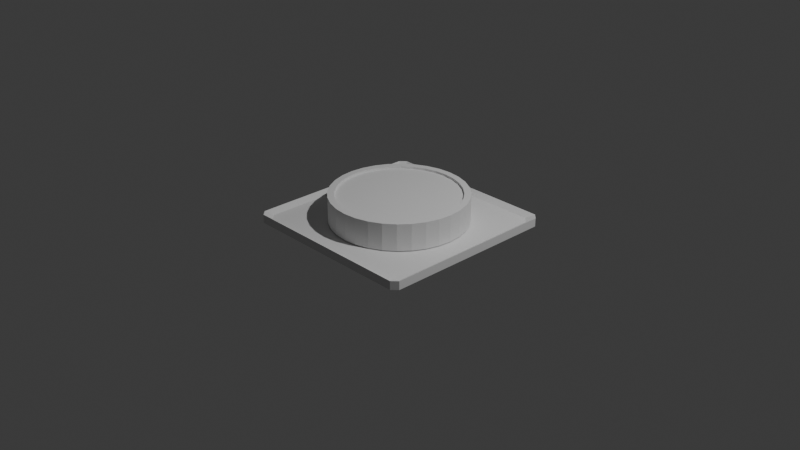 # Source: NES_Button.blend  (saved by Blender 4.5.90; exported with 4.5.12 LTS)
import bpy
from mathutils import Matrix  # noqa: F401  (used for matrix-valued properties, if any)

bpy.ops.wm.read_factory_settings(use_empty=True)
scene = bpy.context.scene
scene.name = 'Scene'

# ---- collections
col_collection = bpy.data.collections.new('Collection'); scene.collection.children.link(col_collection)

# ---- world
world_world = bpy.data.worlds.new('World'); scene.world = world_world
world_world.use_nodes = True; world_world.node_tree.nodes.clear()
_N = world_world.node_tree.nodes; _L = world_world.node_tree.links
n0 = _N.new('ShaderNodeOutputWorld'); n0.name = 'World Output'; n0.location = (200, 100)
n1 = _N.new('ShaderNodeBackground'); n1.name = 'Background'; n1.location = (-200, 100)
n1.inputs[0].default_value = (0.05088, 0.05088, 0.05088, 1.0)
_L.new(n1.outputs[0], n0.inputs[0])
n0.is_active_output = True
world_world.color = (0.05088, 0.05088, 0.05088)
world_world.sun_shadow_jitter_overblur = 0.0

# ---- cameras
cam_camera = bpy.data.cameras.new('Camera')
cam_camera.clip_end = 100.0
cam_camera.ortho_scale = 7.314

# ---- lights
light_light = bpy.data.lights.new('Light', 'POINT')
light_light.energy = 1000.0
light_light.shadow_soft_size = 0.1

# ---- meshes
me_cylinder = bpy.data.meshes.new('Cylinder')
me_cylinder.from_pydata([(0.0, 1.0, -1.0), (-0.1761, 0.8854, 0.8283), (0.1951, 0.9808, -1.0), (-0.3455, 0.834, 0.8283), (0.3827, 0.9239, -1.0), (-0.5015, 0.7506, 0.8283), (0.5556, 0.8315, -1.0), (-0.6383, 0.6383, 0.8283), (0.7071, 0.7071, -1.0), (-0.7506, 0.5015, 0.8283), (0.8315, 0.5556, -1.0), (-0.834, 0.3455, 0.8283), (0.9239, 0.3827, -1.0), (-0.8854, 0.1761, 0.8283), (0.9808, 0.1951, -1.0), (-0.9028, 9.313e-10, 0.8283), (1.0, 0.0, -1.0), (-0.8854, -0.1761, 0.8283), (0.9808, -0.1951, -1.0), (-0.834, -0.3455, 0.8283), (0.9239, -0.3827, -1.0), (-0.7506, -0.5015, 0.8283), (0.8315, -0.5556, -1.0), (-0.6383, -0.6383, 0.8283), (0.7071, -0.7071, -1.0), (-0.5015, -0.7506, 0.8283), (0.5556, -0.8315, -1.0), (-0.3455, -0.834, 0.8283), (0.3827, -0.9239, -1.0), (-0.1761, -0.8854, 0.8283), (0.1951, -0.9808, -1.0), (-1.402e-09, -0.9028, 0.8283), (0.0, -1.0, -1.0), (0.1761, -0.8854, 0.8283), (-0.1951, -0.9808, -1.0), (0.3455, -0.834, 0.8283), (-0.3827, -0.9239, -1.0), (0.5015, -0.7506, 0.8283), (-0.5556, -0.8315, -1.0), (0.6383, -0.6383, 0.8283), (-0.7071, -0.7071, -1.0), (0.7506, -0.5015, 0.8283), (-0.8315, -0.5556, -1.0), (0.834, -0.3455, 0.8283), (-0.9239, -0.3827, -1.0), (0.8854, -0.1761, 0.8283), (-0.9808, -0.1951, -1.0), (0.9028, -9.313e-10, 0.8283), (-1.0, 0.0, -1.0), (0.8854, 0.1761, 0.8283), (-0.9808, 0.1951, -1.0), (0.834, 0.3455, 0.8283), (-0.9239, 0.3827, -1.0), (0.7506, 0.5015, 0.8283), (-0.8315, 0.5556, -1.0), (0.6383, 0.6383, 0.8283), (-0.7071, 0.7071, -1.0), (0.5015, 0.7506, 0.8283), (-0.5556, 0.8315, -1.0), (0.3455, 0.834, 0.8283), (-0.3827, 0.9239, -1.0), (0.1761, 0.8854, 0.8283), (-0.1951, 0.9808, -1.0), (4.602e-10, 0.9028, 0.8283), (9.313e-10, 0.9028, 1.0), (0.0, 1.0, 0.9032), (0.0, 1.0, 1.0), (0.1761, 0.8854, 1.0), (0.1951, 0.9808, 0.9032), (0.1951, 0.9808, 1.0), (0.3455, 0.834, 1.0), (0.3827, 0.9239, 0.9032), (0.3827, 0.9239, 1.0), (0.5015, 0.7506, 1.0), (0.5556, 0.8315, 0.9032), (0.5556, 0.8315, 1.0), (0.6383, 0.6383, 1.0), (0.7071, 0.7071, 0.9032), (0.7071, 0.7071, 1.0), (0.7506, 0.5015, 1.0), (0.8315, 0.5556, 0.9032), (0.8315, 0.5556, 1.0), (0.834, 0.3455, 1.0), (0.9239, 0.3827, 0.9032), (0.9239, 0.3827, 1.0), (0.8854, 0.1761, 1.0), (0.9808, 0.1951, 0.9032), (0.9808, 0.1951, 1.0), (0.9028, -9.313e-10, 1.0), (1.0, 0.0, 0.9032), (1.0, 0.0, 1.0), (0.8854, -0.1761, 1.0), (0.9808, -0.1951, 0.9032), (0.9808, -0.1951, 1.0), (0.834, -0.3455, 1.0), (0.9239, -0.3827, 0.9032), (0.9239, -0.3827, 1.0), (0.7506, -0.5015, 1.0), (0.8315, -0.5556, 0.9032), (0.8315, -0.5556, 1.0), (0.6383, -0.6383, 1.0), (0.7071, -0.7071, 0.9032), (0.7071, -0.7071, 1.0), (0.5015, -0.7506, 1.0), (0.5556, -0.8315, 0.9032), (0.5556, -0.8315, 1.0), (0.3455, -0.834, 1.0), (0.3827, -0.9239, 0.9032), (0.3827, -0.9239, 1.0), (0.1761, -0.8854, 1.0), (0.1951, -0.9808, 0.9032), (0.1951, -0.9808, 1.0), (-9.313e-10, -0.9028, 1.0), (0.0, -1.0, 0.9032), (0.0, -1.0, 1.0), (-0.1761, -0.8854, 1.0), (-0.1951, -0.9808, 0.9032), (-0.1951, -0.9808, 1.0), (-0.3455, -0.834, 1.0), (-0.3827, -0.9239, 0.9032), (-0.3827, -0.9239, 1.0), (-0.5015, -0.7506, 1.0), (-0.5556, -0.8315, 0.9032), (-0.5556, -0.8315, 1.0), (-0.6383, -0.6383, 1.0), (-0.7071, -0.7071, 0.9032), (-0.7071, -0.7071, 1.0), (-0.7506, -0.5015, 1.0), (-0.8315, -0.5556, 0.9032), (-0.8315, -0.5556, 1.0), (-0.834, -0.3455, 1.0), (-0.9239, -0.3827, 0.9032), (-0.9239, -0.3827, 1.0), (-0.8854, -0.1761, 1.0), (-0.9808, -0.1951, 0.9032), (-0.9808, -0.1951, 1.0), (-0.9028, 9.313e-10, 1.0), (-1.0, 0.0, 0.9032), (-1.0, 0.0, 1.0), (-0.8854, 0.1761, 1.0), (-0.9808, 0.1951, 0.9032), (-0.9808, 0.1951, 1.0), (-0.834, 0.3455, 1.0), (-0.9239, 0.3827, 0.9032), (-0.9239, 0.3827, 1.0), (-0.7506, 0.5015, 1.0), (-0.8315, 0.5556, 0.9032), (-0.8315, 0.5556, 1.0), (-0.6383, 0.6383, 1.0), (-0.7071, 0.7071, 0.9032), (-0.7071, 0.7071, 1.0), (-0.5015, 0.7506, 1.0), (-0.5556, 0.8315, 0.9032), (-0.5556, 0.8315, 1.0), (-0.3455, 0.834, 1.0), (-0.3827, 0.9239, 0.9032), (-0.3827, 0.9239, 1.0), (-0.1761, 0.8854, 1.0), (-0.1951, 0.9808, 0.9032), (-0.1951, 0.9808, 1.0)], [], [(133, 130, 19, 17), (157, 154, 3, 1), (76, 73, 57, 55), (100, 97, 41, 39), (124, 121, 25, 23), (148, 145, 9, 7), (67, 64, 63, 61), (91, 88, 47, 45), (115, 112, 31, 29), (139, 136, 15, 13), (82, 79, 53, 51), (106, 103, 37, 35), (130, 127, 21, 19), (154, 151, 5, 3), (73, 70, 59, 57), (97, 94, 43, 41), (121, 118, 27, 25), (61, 63, 1, 3, 5, 7, 9, 11, 13, 15, 17, 19, 21, 23, 25, 27, 29, 31, 33, 35, 37, 39, 41, 43, 45, 47, 49, 51, 53, 55, 57, 59), (88, 85, 49, 47), (112, 109, 33, 31), (136, 133, 17, 15), (79, 76, 55, 53), (103, 100, 39, 37), (127, 124, 23, 21), (151, 148, 7, 5), (64, 157, 1, 63), (70, 67, 61, 59), (94, 91, 45, 43), (118, 115, 29, 27), (142, 139, 13, 11), (85, 82, 51, 49), (109, 106, 35, 33), (0, 2, 4, 6, 8, 10, 12, 14, 16, 18, 20, 22, 24, 26, 28, 30, 32, 34, 36, 38, 40, 42, 44, 46, 48, 50, 52, 54, 56, 58, 60, 62), (68, 65, 66, 69), (69, 66, 64, 67), (71, 68, 69, 72), (72, 69, 67, 70), (74, 71, 72, 75), (75, 72, 70, 73), (77, 74, 75, 78), (78, 75, 73, 76), (80, 77, 78, 81), (81, 78, 76, 79), (83, 80, 81, 84), (84, 81, 79, 82), (86, 83, 84, 87), (87, 84, 82, 85), (89, 86, 87, 90), (90, 87, 85, 88), (92, 89, 90, 93), (93, 90, 88, 91), (95, 92, 93, 96), (96, 93, 91, 94), (98, 95, 96, 99), (99, 96, 94, 97), (101, 98, 99, 102), (102, 99, 97, 100), (104, 101, 102, 105), (105, 102, 100, 103), (107, 104, 105, 108), (108, 105, 103, 106), (110, 107, 108, 111), (111, 108, 106, 109), (113, 110, 111, 114), (114, 111, 109, 112), (116, 113, 114, 117), (117, 114, 112, 115), (119, 116, 117, 120), (120, 117, 115, 118), (122, 119, 120, 123), (123, 120, 118, 121), (125, 122, 123, 126), (126, 123, 121, 124), (128, 125, 126, 129), (129, 126, 124, 127), (131, 128, 129, 132), (132, 129, 127, 130), (134, 131, 132, 135), (135, 132, 130, 133), (137, 134, 135, 138), (138, 135, 133, 136), (140, 137, 138, 141), (141, 138, 136, 139), (143, 140, 141, 144), (144, 141, 139, 142), (146, 143, 144, 147), (147, 144, 142, 145), (149, 146, 147, 150), (150, 147, 145, 148), (152, 149, 150, 153), (153, 150, 148, 151), (155, 152, 153, 156), (156, 153, 151, 154), (158, 155, 156, 159), (159, 156, 154, 157), (65, 158, 159, 66), (66, 159, 157, 64), (145, 142, 11, 9), (0, 65, 68, 2), (62, 158, 65, 0), (2, 68, 71, 4), (4, 71, 74, 6), (6, 74, 77, 8), (8, 77, 80, 10), (10, 80, 83, 12), (12, 83, 86, 14), (14, 86, 89, 16), (16, 89, 92, 18), (18, 92, 95, 20), (20, 95, 98, 22), (22, 98, 101, 24), (24, 101, 104, 26), (26, 104, 107, 28), (28, 107, 110, 30), (30, 110, 113, 32), (32, 113, 116, 34), (34, 116, 119, 36), (36, 119, 122, 38), (38, 122, 125, 40), (40, 125, 128, 42), (42, 128, 131, 44), (44, 131, 134, 46), (46, 134, 137, 48), (48, 137, 140, 50), (50, 140, 143, 52), (52, 143, 146, 54), (54, 146, 149, 56), (56, 149, 152, 58), (58, 152, 155, 60), (60, 155, 158, 62)])
_uv = me_cylinder.uv_layers.new(name='UVMap')
_uv.uv.foreach_set('vector', [0.0375, 0.2077, 0.04983, 0.1671, 0.04983, 0.1671, 0.0375, 0.2077, 0.2077, 0.4625, 0.1671, 0.4502, 0.1671, 0.4502, 0.2077, 0.4625, 0.4032, 0.4032, 0.3704, 0.4301, 0.3704, 0.4301, 0.4032, 0.4032, 0.4032, 0.0968, 0.4301, 0.1296, 0.4301, 0.1296, 0.4032, 0.0968, 0.0968, 0.0968, 0.1296, 0.06985, 0.1296, 0.06985, 0.0968, 0.0968, 0.0968, 0.4032, 0.06985, 0.3704, 0.06985, 0.3704, 0.0968, 0.4032, 0.2923, 0.4625, 0.25, 0.4667, 0.25, 0.4667, 0.2923, 0.4625, 0.4625, 0.2077, 0.4667, 0.25, 0.4667, 0.25, 0.4625, 0.2077, 0.2077, 0.0375, 0.25, 0.03334, 0.25, 0.03334, 0.2077, 0.0375, 0.0375, 0.2923, 0.03334, 0.25, 0.03334, 0.25, 0.0375, 0.2923, 0.4502, 0.3329, 0.4301, 0.3704, 0.4301, 0.3704, 0.4502, 0.3329, 0.3329, 0.04983, 0.3704, 0.06985, 0.3704, 0.06985, 0.3329, 0.04983, 0.04983, 0.1671, 0.06985, 0.1296, 0.06985, 0.1296, 0.04983, 0.1671, 0.1671, 0.4502, 0.1296, 0.4301, 0.1296, 0.4301, 0.1671, 0.4502, 0.3704, 0.4301, 0.3329, 0.4502, 0.3329, 0.4502, 0.3704, 0.4301, 0.4301, 0.1296, 0.4502, 0.1671, 0.4502, 0.1671, 0.4301, 0.1296, 0.1296, 0.06985, 0.1671, 0.04983, 0.1671, 0.04983, 0.1296, 0.06985, 0.2923, 0.4625, 0.25, 0.4667, 0.2077, 0.4625, 0.1671, 0.4502, 0.1296, 0.4301, 0.0968, 0.4032, 0.06985, 0.3704, 0.04983, 0.3329, 0.0375, 0.2923, 0.03334, 0.25, 0.0375, 0.2077, 0.04983, 0.1671, 0.06985, 0.1296, 0.0968, 0.0968, 0.1296, 0.06985, 0.1671, 0.04983, 0.2077, 0.0375, 0.25, 0.03334, 0.2923, 0.0375, 0.3329, 0.04983, 0.3704, 0.06985, 0.4032, 0.0968, 0.4301, 0.1296, 0.4502, 0.1671, 0.4625, 0.2077, 0.4667, 0.25, 0.4625, 0.2923, 0.4502, 0.3329, 0.4301, 0.3704, 0.4032, 0.4032, 0.3704, 0.4301, 0.3329, 0.4502, 0.4667, 0.25, 0.4625, 0.2923, 0.4625, 0.2923, 0.4667, 0.25, 0.25, 0.03334, 0.2923, 0.0375, 0.2923, 0.0375, 0.25, 0.03334, 0.03334, 0.25, 0.0375, 0.2077, 0.0375, 0.2077, 0.03334, 0.25, 0.4301, 0.3704, 0.4032, 0.4032, 0.4032, 0.4032, 0.4301, 0.3704, 0.3704, 0.06985, 0.4032, 0.0968, 0.4032, 0.0968, 0.3704, 0.06985, 0.06985, 0.1296, 0.0968, 0.0968, 0.0968, 0.0968, 0.06985, 0.1296, 0.1296, 0.4301, 0.0968, 0.4032, 0.0968, 0.4032, 0.1296, 0.4301, 0.25, 0.4667, 0.2077, 0.4625, 0.2077, 0.4625, 0.25, 0.4667, 0.3329, 0.4502, 0.2923, 0.4625, 0.2923, 0.4625, 0.3329, 0.4502, 0.4502, 0.1671, 0.4625, 0.2077, 0.4625, 0.2077, 0.4502, 0.1671, 0.1671, 0.04983, 0.2077, 0.0375, 0.2077, 0.0375, 0.1671, 0.04983, 0.04983, 0.3329, 0.0375, 0.2923, 0.0375, 0.2923, 0.04983, 0.3329, 0.4625, 0.2923, 0.4502, 0.3329, 0.4502, 0.3329, 0.4625, 0.2923, 0.2923, 0.0375, 0.3329, 0.04983, 0.3329, 0.04983, 0.2923, 0.0375, 0.75, 0.49, 0.7968, 0.4854, 0.8418, 0.4717, 0.8833, 0.4496, 0.9197, 0.4197, 0.9496, 0.3833, 0.9717, 0.3418, 0.9854, 0.2968, 0.99, 0.25, 0.9854, 0.2032, 0.9717, 0.1582, 0.9496, 0.1167, 0.9197, 0.08029, 0.8833, 0.05045, 0.8418, 0.02827, 0.7968, 0.01461, 0.75, 0.01, 0.7032, 0.01461, 0.6582, 0.02827, 0.6167, 0.05045, 0.5803, 0.08029, 0.5504, 0.1167, 0.5283, 0.1582, 0.5146, 0.2032, 0.51, 0.25, 0.5146, 0.2968, 0.5283, 0.3418, 0.5504, 0.3833, 0.5803, 0.4197, 0.6167, 0.4496, 0.6582, 0.4717, 0.7032, 0.4854, 0.9688, 0.9758, 1.0, 0.9758, 1.0, 1.0, 0.9687, 1.0, 0.2968, 0.4854, 0.25, 0.49, 0.25, 0.4667, 0.2923, 0.4625, 0.9375, 0.9758, 0.9688, 0.9758, 0.9687, 1.0, 0.9375, 1.0, 0.3418, 0.4717, 0.2968, 0.4854, 0.2923, 0.4625, 0.3329, 0.4502, 0.9062, 0.9758, 0.9375, 0.9758, 0.9375, 1.0, 0.9062, 1.0, 0.3833, 0.4496, 0.3418, 0.4717, 0.3329, 0.4502, 0.3704, 0.4301, 0.875, 0.9758, 0.9062, 0.9758, 0.9062, 1.0, 0.875, 1.0, 0.4197, 0.4197, 0.3833, 0.4496, 0.3704, 0.4301, 0.4032, 0.4032, 0.8438, 0.9758, 0.875, 0.9758, 0.875, 1.0, 0.8438, 1.0, 0.4496, 0.3833, 0.4197, 0.4197, 0.4032, 0.4032, 0.4301, 0.3704, 0.8125, 0.9758, 0.8438, 0.9758, 0.8438, 1.0, 0.8125, 1.0, 0.4717, 0.3418, 0.4496, 0.3833, 0.4301, 0.3704, 0.4502, 0.3329, 0.7812, 0.9758, 0.8125, 0.9758, 0.8125, 1.0, 0.7812, 1.0, 0.4854, 0.2968, 0.4717, 0.3418, 0.4502, 0.3329, 0.4625, 0.2923, 0.75, 0.9758, 0.7812, 0.9758, 0.7812, 1.0, 0.75, 1.0, 0.49, 0.25, 0.4854, 0.2968, 0.4625, 0.2923, 0.4667, 0.25, 0.7188, 0.9758, 0.75, 0.9758, 0.75, 1.0, 0.7188, 1.0, 0.4854, 0.2032, 0.49, 0.25, 0.4667, 0.25, 0.4625, 0.2077, 0.6875, 0.9758, 0.7188, 0.9758, 0.7188, 1.0, 0.6875, 1.0, 0.4717, 0.1582, 0.4854, 0.2032, 0.4625, 0.2077, 0.4502, 0.1671, 0.6562, 0.9758, 0.6875, 0.9758, 0.6875, 1.0, 0.6562, 1.0, 0.4496, 0.1167, 0.4717, 0.1582, 0.4502, 0.1671, 0.4301, 0.1296, 0.625, 0.9758, 0.6562, 0.9758, 0.6562, 1.0, 0.625, 1.0, 0.4197, 0.08029, 0.4496, 0.1167, 0.4301, 0.1296, 0.4032, 0.0968, 0.5937, 0.9758, 0.625, 0.9758, 0.625, 1.0, 0.5937, 1.0, 0.3833, 0.05045, 0.4197, 0.08029, 0.4032, 0.0968, 0.3704, 0.06985, 0.5625, 0.9758, 0.5937, 0.9758, 0.5937, 1.0, 0.5625, 1.0, 0.3418, 0.02827, 0.3833, 0.05045, 0.3704, 0.06985, 0.3329, 0.04983, 0.5312, 0.9758, 0.5625, 0.9758, 0.5625, 1.0, 0.5312, 1.0, 0.2968, 0.01461, 0.3418, 0.02827, 0.3329, 0.04983, 0.2923, 0.0375, 0.5, 0.9758, 0.5312, 0.9758, 0.5312, 1.0, 0.5, 1.0, 0.25, 0.01, 0.2968, 0.01461, 0.2923, 0.0375, 0.25, 0.03334, 0.4688, 0.9758, 0.5, 0.9758, 0.5, 1.0, 0.4687, 1.0, 0.2032, 0.01461, 0.25, 0.01, 0.25, 0.03334, 0.2077, 0.0375, 0.4375, 0.9758, 0.4688, 0.9758, 0.4687, 1.0, 0.4375, 1.0, 0.1582, 0.02827, 0.2032, 0.01461, 0.2077, 0.0375, 0.1671, 0.04983, 0.4062, 0.9758, 0.4375, 0.9758, 0.4375, 1.0, 0.4062, 1.0, 0.1167, 0.05045, 0.1582, 0.02827, 0.1671, 0.04983, 0.1296, 0.06985, 0.375, 0.9758, 0.4062, 0.9758, 0.4062, 1.0, 0.375, 1.0, 0.08029, 0.08029, 0.1167, 0.05045, 0.1296, 0.06985, 0.0968, 0.0968, 0.3438, 0.9758, 0.375, 0.9758, 0.375, 1.0, 0.3438, 1.0, 0.05045, 0.1167, 0.08029, 0.08029, 0.0968, 0.0968, 0.06985, 0.1296, 0.3125, 0.9758, 0.3438, 0.9758, 0.3438, 1.0, 0.3125, 1.0, 0.02827, 0.1582, 0.05045, 0.1167, 0.06985, 0.1296, 0.04983, 0.1671, 0.2812, 0.9758, 0.3125, 0.9758, 0.3125, 1.0, 0.2812, 1.0, 0.01461, 0.2032, 0.02827, 0.1582, 0.04983, 0.1671, 0.0375, 0.2077, 0.25, 0.9758, 0.2812, 0.9758, 0.2812, 1.0, 0.25, 1.0, 0.01, 0.25, 0.01461, 0.2032, 0.0375, 0.2077, 0.03334, 0.25, 0.2188, 0.9758, 0.25, 0.9758, 0.25, 1.0, 0.2187, 1.0, 0.01461, 0.2968, 0.01, 0.25, 0.03334, 0.25, 0.0375, 0.2923, 0.1875, 0.9758, 0.2188, 0.9758, 0.2187, 1.0, 0.1875, 1.0, 0.02827, 0.3418, 0.01461, 0.2968, 0.0375, 0.2923, 0.04983, 0.3329, 0.1563, 0.9758, 0.1875, 0.9758, 0.1875, 1.0, 0.1562, 1.0, 0.05045, 0.3833, 0.02827, 0.3418, 0.04983, 0.3329, 0.06985, 0.3704, 0.125, 0.9758, 0.1563, 0.9758, 0.1562, 1.0, 0.125, 1.0, 0.08029, 0.4197, 0.05045, 0.3833, 0.06985, 0.3704, 0.0968, 0.4032, 0.09375, 0.9758, 0.125, 0.9758, 0.125, 1.0, 0.09375, 1.0, 0.1167, 0.4496, 0.08029, 0.4197, 0.0968, 0.4032, 0.1296, 0.4301, 0.0625, 0.9758, 0.09375, 0.9758, 0.09375, 1.0, 0.0625, 1.0, 0.1582, 0.4717, 0.1167, 0.4496, 0.1296, 0.4301, 0.1671, 0.4502, 0.03125, 0.9758, 0.0625, 0.9758, 0.0625, 1.0, 0.03125, 1.0, 0.2032, 0.4854, 0.1582, 0.4717, 0.1671, 0.4502, 0.2077, 0.4625, 0.0, 0.9758, 0.03125, 0.9758, 0.03125, 1.0, 0.0, 1.0, 0.25, 0.49, 0.2032, 0.4854, 0.2077, 0.4625, 0.25, 0.4667, 0.06985, 0.3704, 0.04983, 0.3329, 0.04983, 0.3329, 0.06985, 0.3704, 1.0, 0.5, 1.0, 0.9758, 0.9688, 0.9758, 0.9688, 0.5, 0.03125, 0.5, 0.03125, 0.9758, 0.0, 0.9758, 0.0, 0.5, 0.9688, 0.5, 0.9688, 0.9758, 0.9375, 0.9758, 0.9375, 0.5, 0.9375, 0.5, 0.9375, 0.9758, 0.9062, 0.9758, 0.9062, 0.5, 0.9062, 0.5, 0.9062, 0.9758, 0.875, 0.9758, 0.875, 0.5, 0.875, 0.5, 0.875, 0.9758, 0.8438, 0.9758, 0.8438, 0.5, 0.8438, 0.5, 0.8438, 0.9758, 0.8125, 0.9758, 0.8125, 0.5, 0.8125, 0.5, 0.8125, 0.9758, 0.7812, 0.9758, 0.7812, 0.5, 0.7812, 0.5, 0.7812, 0.9758, 0.75, 0.9758, 0.75, 0.5, 0.75, 0.5, 0.75, 0.9758, 0.7188, 0.9758, 0.7188, 0.5, 0.7188, 0.5, 0.7188, 0.9758, 0.6875, 0.9758, 0.6875, 0.5, 0.6875, 0.5, 0.6875, 0.9758, 0.6562, 0.9758, 0.6562, 0.5, 0.6562, 0.5, 0.6562, 0.9758, 0.625, 0.9758, 0.625, 0.5, 0.625, 0.5, 0.625, 0.9758, 0.5937, 0.9758, 0.5938, 0.5, 0.5938, 0.5, 0.5937, 0.9758, 0.5625, 0.9758, 0.5625, 0.5, 0.5625, 0.5, 0.5625, 0.9758, 0.5312, 0.9758, 0.5312, 0.5, 0.5312, 0.5, 0.5312, 0.9758, 0.5, 0.9758, 0.5, 0.5, 0.5, 0.5, 0.5, 0.9758, 0.4688, 0.9758, 0.4688, 0.5, 0.4688, 0.5, 0.4688, 0.9758, 0.4375, 0.9758, 0.4375, 0.5, 0.4375, 0.5, 0.4375, 0.9758, 0.4062, 0.9758, 0.4062, 0.5, 0.4062, 0.5, 0.4062, 0.9758, 0.375, 0.9758, 0.375, 0.5, 0.375, 0.5, 0.375, 0.9758, 0.3438, 0.9758, 0.3438, 0.5, 0.3438, 0.5, 0.3438, 0.9758, 0.3125, 0.9758, 0.3125, 0.5, 0.3125, 0.5, 0.3125, 0.9758, 0.2812, 0.9758, 0.2812, 0.5, 0.2812, 0.5, 0.2812, 0.9758, 0.25, 0.9758, 0.25, 0.5, 0.25, 0.5, 0.25, 0.9758, 0.2188, 0.9758, 0.2188, 0.5, 0.2188, 0.5, 0.2188, 0.9758, 0.1875, 0.9758, 0.1875, 0.5, 0.1875, 0.5, 0.1875, 0.9758, 0.1563, 0.9758, 0.1562, 0.5, 0.1562, 0.5, 0.1563, 0.9758, 0.125, 0.9758, 0.125, 0.5, 0.125, 0.5, 0.125, 0.9758, 0.09375, 0.9758, 0.09375, 0.5, 0.09375, 0.5, 0.09375, 0.9758, 0.0625, 0.9758, 0.0625, 0.5, 0.0625, 0.5, 0.0625, 0.9758, 0.03125, 0.9758, 0.03125, 0.5])
me_cylinder.update()
me_cube_001 = bpy.data.meshes.new('Cube.001')
me_cube_001.from_pydata([(-1.0, -1.0, -1.0), (-0.9286, -0.9286, -0.02057), (-1.0, 1.0, -1.0), (-0.9286, 0.9286, -0.02057), (1.0, -1.0, -1.0), (0.9286, -0.9286, -0.02057), (1.0, 1.0, -1.0), (0.9286, 0.9286, -0.02057), (-1.0, -1.0, 1.0), (-1.0, 1.0, 1.0), (1.0, 1.0, 1.0), (1.0, -1.0, 1.0)], [], [(0, 8, 9, 2), (2, 9, 10, 6), (6, 10, 11, 4), (4, 11, 8, 0), (2, 6, 4, 0), (7, 3, 1, 5), (1, 3, 9, 8), (3, 7, 10, 9), (7, 5, 11, 10), (5, 1, 8, 11)])
_uv = me_cube_001.uv_layers.new(name='UVMap')
_uv.uv.foreach_set('vector', [0.375, 0.0, 0.625, 0.0, 0.625, 0.25, 0.375, 0.25, 0.375, 0.25, 0.625, 0.25, 0.625, 0.5, 0.375, 0.5, 0.375, 0.5, 0.625, 0.5, 0.625, 0.75, 0.375, 0.75, 0.375, 0.75, 0.625, 0.75, 0.625, 1.0, 0.375, 1.0, 0.125, 0.5, 0.375, 0.5, 0.375, 0.75, 0.125, 0.75, 0.6339, 0.5089, 0.8661, 0.5089, 0.8661, 0.7411, 0.6339, 0.7411, 0.8661, 0.7411, 0.8661, 0.5089, 0.875, 0.5, 0.875, 0.75, 0.8661, 0.5089, 0.6339, 0.5089, 0.625, 0.5, 0.875, 0.5, 0.6339, 0.5089, 0.6339, 0.7411, 0.625, 0.75, 0.625, 0.5, 0.6339, 0.7411, 0.8661, 0.7411, 0.875, 0.75, 0.625, 0.75])
me_cube_001.update()

# ---- objects
ob_light = bpy.data.objects.new('Light', light_light)
ob_camera = bpy.data.objects.new('Camera', cam_camera)
ob_cylinder = bpy.data.objects.new('Cylinder', me_cylinder)
ob_cube = bpy.data.objects.new('Cube', me_cube_001)

# ---- transforms, parenting, visibility, modifiers, constraints
ob_light.location = (4.076, 1.005, 5.904)
ob_light.rotation_euler = (0.6503, 0.05522, 1.866)
ob_light.lock_rotations_4d = False
ob_light.empty_display_type = 'ARROWS'
ob_light.color = (0.0, 0.0, 0.0, 0.0)
ob_light.lineart.crease_threshold = 0.0
ob_camera.location = (7.359, -6.926, 4.958)
ob_camera.rotation_euler = (1.109, 0.0, 0.8149)
ob_camera.lock_rotations_4d = False
ob_camera.empty_display_type = 'ARROWS'
ob_camera.color = (0.0, 0.0, 0.0, 0.0)
ob_camera.display_type = 'WIRE'
ob_camera.lineart.crease_threshold = 0.0
ob_cylinder.location = (0.0, 0.0, 0.1516)
ob_cylinder.scale = (0.7231, 0.7231, 0.1429)
_m = ob_cylinder.modifiers.new('Bevel', 'BEVEL')
_m.width = 0.0
_m.width_pct = 0.0
ob_cube.location = (0.0, 0.0, 0.0)
ob_cube.scale = (1.0, 1.0, 0.04898)
_m = ob_cube.modifiers.new('Bevel', 'BEVEL')
_m.width = 0.06
_m.width_pct = 0.06

# ---- collection membership
col_collection.objects.link(ob_light)
col_collection.objects.link(ob_camera)
col_collection.objects.link(ob_cylinder)
col_collection.objects.link(ob_cube)

# ---- scene / render settings (as saved in the file)
scene.camera = ob_camera
scene.frame_start = 1; scene.frame_end = 250; scene.frame_set(1)
scene.render.engine = 'BLENDER_EEVEE_NEXT'
bpy.context.view_layer.update()
